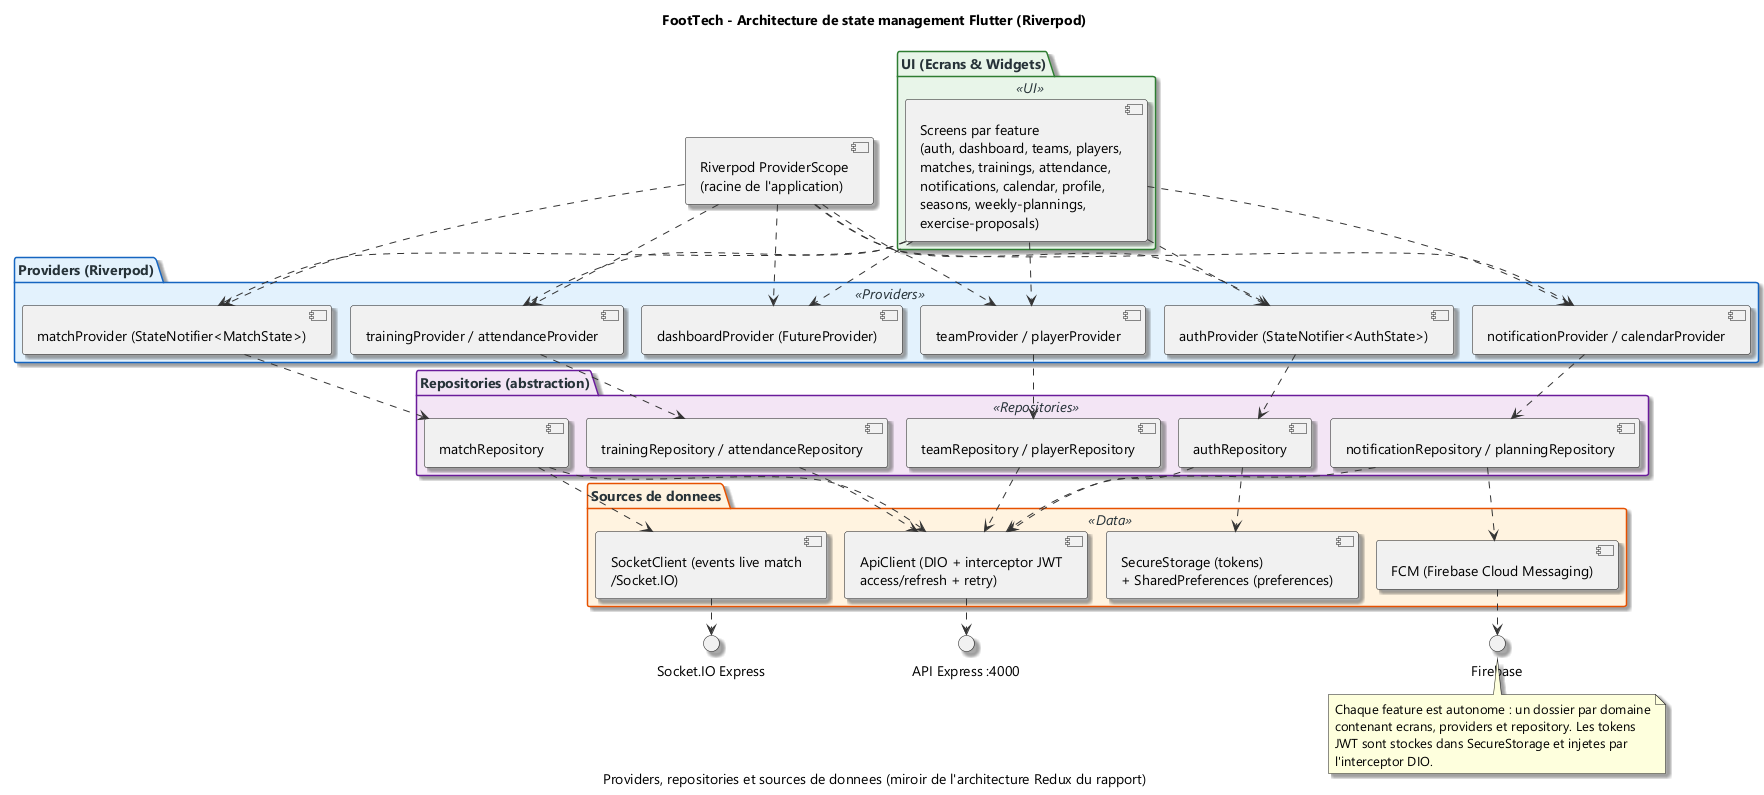

The diagram above was rendered by PlantUML. Its source (embedded in the PNG):
@startuml
!pragma layout smetana
title FootTech - Architecture de state management Flutter (Riverpod)
caption Providers, repositories et sources de donnees (miroir de l'architecture Redux du rapport)

skinparam backgroundColor #FFFFFF
skinparam defaultFontName "Segoe UI"
skinparam shadowing true
skinparam ArrowColor #333333

skinparam package {
    BackgroundColor #FFFFFF
    BorderColor #90A4AE
    FontColor #263238
}
skinparam package<<UI>> {
    BackgroundColor #E8F5E9
    BorderColor #2E7D32
}
skinparam package<<Providers>> {
    BackgroundColor #E3F2FD
    BorderColor #1565C0
}
skinparam package<<Repositories>> {
    BackgroundColor #F3E5F5
    BorderColor #6A1B9A
}
skinparam package<<Data>> {
    BackgroundColor #FFF3E0
    BorderColor #E65100
}

component "Riverpod ProviderScope\n(racine de l'application)" as SCOPE

' ============================================================================
' COUCHE UI
' ============================================================================
package "UI (Ecrans & Widgets)" as UI <<UI>> {
    component "Screens par feature\n(auth, dashboard, teams, players,\nmatches, trainings, attendance,\nnotifications, calendar, profile,\nseasons, weekly-plannings,\nexercise-proposals)" as SCREENS
}

' ============================================================================
' COUCHE PROVIDERS
' ============================================================================
package "Providers (Riverpod)" as PROV <<Providers>> {
    component "authProvider (StateNotifier<AuthState>)" as PR_AUTH
    component "dashboardProvider (FutureProvider)" as PR_DASH
    component "teamProvider / playerProvider" as PR_TEAM
    component "matchProvider (StateNotifier<MatchState>)" as PR_MATCH
    component "trainingProvider / attendanceProvider" as PR_TRAIN
    component "notificationProvider / calendarProvider" as PR_NOTIF
}

' ============================================================================
' COUCHE REPOSITORIES
' ============================================================================
package "Repositories (abstraction)" as REPO <<Repositories>> {
    component "authRepository" as R_AUTH
    component "teamRepository / playerRepository" as R_TEAM
    component "matchRepository" as R_MATCH
    component "trainingRepository / attendanceRepository" as R_TRAIN
    component "notificationRepository / planningRepository" as R_NOTIF
}

' ============================================================================
' COUCHE DATA
' ============================================================================
package "Sources de donnees" as DATA <<Data>> {
    component "ApiClient (DIO + interceptor JWT\naccess/refresh + retry)" as C_API
    component "SocketClient (events live match\n/Socket.IO)" as C_SOCK
    component "SecureStorage (tokens)\n+ SharedPreferences (preferences)" as C_LOCAL
    component "FCM (Firebase Cloud Messaging)" as C_FCM
}

' ============================================================================
' LIENS
' ============================================================================
SCOPE ..> PR_AUTH
SCOPE ..> PR_DASH
SCOPE ..> PR_TEAM
SCOPE ..> PR_MATCH
SCOPE ..> PR_TRAIN
SCOPE ..> PR_NOTIF

SCREENS ..> PR_AUTH
SCREENS ..> PR_DASH
SCREENS ..> PR_TEAM
SCREENS ..> PR_MATCH
SCREENS ..> PR_TRAIN
SCREENS ..> PR_NOTIF

PR_AUTH ..> R_AUTH
PR_TEAM ..> R_TEAM
PR_MATCH ..> R_MATCH
PR_TRAIN ..> R_TRAIN
PR_NOTIF ..> R_NOTIF

R_AUTH ..> C_API
R_AUTH ..> C_LOCAL
R_TEAM ..> C_API
R_MATCH ..> C_API
R_MATCH ..> C_SOCK
R_TRAIN ..> C_API
R_NOTIF ..> C_API
R_NOTIF ..> C_FCM
C_API ..> "API Express :4000"
C_SOCK ..> "Socket.IO Express"
C_FCM ..> "Firebase"

note bottom
  Chaque feature est autonome : un dossier par domaine
  contenant ecrans, providers et repository. Les tokens
  JWT sont stockes dans SecureStorage et injetes par
  l'interceptor DIO.
end note

@enduml